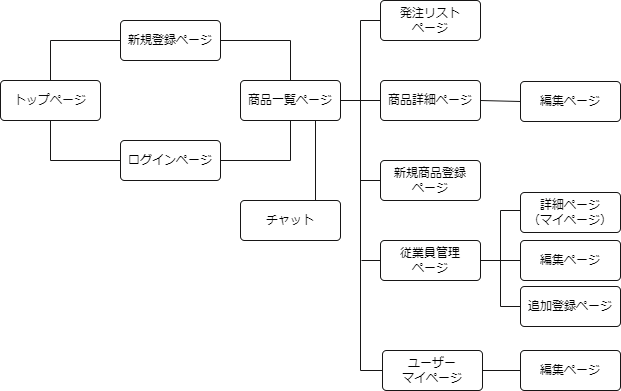

The diagram above was exported from draw.io. Its source (the exported page's mxGraphModel, read from the mxfile embedded in the PNG):
<mxGraphModel dx="772" dy="563" grid="1" gridSize="10" guides="1" tooltips="1" connect="1" arrows="1" fold="1" page="1" pageScale="1" pageWidth="827" pageHeight="1169" background="#ffffff" math="0" shadow="0">
  <root>
    <mxCell id="0" />
    <mxCell id="1" parent="0" />
    <mxCell id="2" style="edgeStyle=none;html=1;exitX=0.5;exitY=0;exitDx=0;exitDy=0;endArrow=none;endFill=0;strokeColor=#171616;fontColor=#000000;labelBackgroundColor=none;" parent="1" source="4" edge="1">
      <mxGeometry relative="1" as="geometry">
        <mxPoint x="90" y="80" as="targetPoint" />
      </mxGeometry>
    </mxCell>
    <mxCell id="3" style="edgeStyle=none;html=1;exitX=0.5;exitY=1;exitDx=0;exitDy=0;endArrow=none;endFill=0;strokeColor=#171616;fontColor=#000000;labelBackgroundColor=none;" parent="1" source="4" edge="1">
      <mxGeometry relative="1" as="geometry">
        <mxPoint x="90" y="200" as="targetPoint" />
      </mxGeometry>
    </mxCell>
    <mxCell id="4" value="トップページ" style="rounded=1;arcSize=10;whiteSpace=wrap;html=1;align=center;strokeColor=#171616;fontColor=#0d0d0d;labelBackgroundColor=none;fillColor=#FFFFFF;" parent="1" vertex="1">
      <mxGeometry x="40" y="120" width="100" height="40" as="geometry" />
    </mxCell>
    <mxCell id="5" style="edgeStyle=none;html=1;exitX=0;exitY=0.5;exitDx=0;exitDy=0;endArrow=none;endFill=0;strokeColor=#171616;fontColor=#000000;labelBackgroundColor=none;" parent="1" source="7" edge="1">
      <mxGeometry relative="1" as="geometry">
        <mxPoint x="90" y="80" as="targetPoint" />
      </mxGeometry>
    </mxCell>
    <mxCell id="6" value="" style="edgeStyle=none;html=1;endArrow=none;endFill=0;strokeColor=#171616;fontColor=#000000;labelBackgroundColor=none;" parent="1" edge="1">
      <mxGeometry relative="1" as="geometry">
        <mxPoint x="250" y="80" as="sourcePoint" />
        <mxPoint x="330" y="80" as="targetPoint" />
      </mxGeometry>
    </mxCell>
    <mxCell id="7" value="新規登録ページ" style="rounded=1;arcSize=10;whiteSpace=wrap;html=1;align=center;strokeColor=#171616;fontColor=#000000;labelBackgroundColor=none;fillColor=#FFFFFF;" parent="1" vertex="1">
      <mxGeometry x="160" y="60" width="100" height="40" as="geometry" />
    </mxCell>
    <mxCell id="8" style="edgeStyle=none;html=1;endArrow=none;endFill=0;strokeColor=#171616;fontColor=#000000;labelBackgroundColor=none;" parent="1" source="12" edge="1">
      <mxGeometry relative="1" as="geometry">
        <mxPoint x="330" y="80" as="targetPoint" />
      </mxGeometry>
    </mxCell>
    <mxCell id="9" style="edgeStyle=none;html=1;exitX=0.5;exitY=1;exitDx=0;exitDy=0;endArrow=none;endFill=0;strokeColor=#171616;fontColor=#000000;labelBackgroundColor=none;" parent="1" source="12" edge="1">
      <mxGeometry relative="1" as="geometry">
        <mxPoint x="330" y="200" as="targetPoint" />
      </mxGeometry>
    </mxCell>
    <mxCell id="10" style="edgeStyle=none;html=1;exitX=0.75;exitY=1;exitDx=0;exitDy=0;entryX=0.75;entryY=0;entryDx=0;entryDy=0;endArrow=none;endFill=0;strokeColor=#171616;fontColor=#000000;labelBackgroundColor=none;" parent="1" source="12" target="16" edge="1">
      <mxGeometry relative="1" as="geometry" />
    </mxCell>
    <mxCell id="11" style="edgeStyle=none;html=1;exitX=1;exitY=0.5;exitDx=0;exitDy=0;endArrow=none;endFill=0;entryX=0;entryY=0.5;entryDx=0;entryDy=0;strokeColor=#171616;fontColor=#000000;labelBackgroundColor=none;" parent="1" source="12" target="20" edge="1">
      <mxGeometry relative="1" as="geometry">
        <mxPoint x="400" y="140" as="targetPoint" />
      </mxGeometry>
    </mxCell>
    <mxCell id="12" value="商品一覧ページ" style="rounded=1;arcSize=10;whiteSpace=wrap;html=1;align=center;strokeColor=#171616;fontColor=#000000;labelBackgroundColor=none;fillColor=#FFFFFF;" parent="1" vertex="1">
      <mxGeometry x="280" y="120" width="100" height="40" as="geometry" />
    </mxCell>
    <mxCell id="13" style="edgeStyle=none;html=1;exitX=0;exitY=0.5;exitDx=0;exitDy=0;endArrow=none;endFill=0;strokeColor=#171616;fontColor=#000000;labelBackgroundColor=none;" parent="1" source="15" edge="1">
      <mxGeometry relative="1" as="geometry">
        <mxPoint x="90" y="200" as="targetPoint" />
      </mxGeometry>
    </mxCell>
    <mxCell id="14" style="edgeStyle=none;html=1;exitX=1;exitY=0.5;exitDx=0;exitDy=0;endArrow=none;endFill=0;strokeColor=#171616;fontColor=#000000;labelBackgroundColor=none;" parent="1" source="15" edge="1">
      <mxGeometry relative="1" as="geometry">
        <mxPoint x="330" y="200" as="targetPoint" />
      </mxGeometry>
    </mxCell>
    <mxCell id="15" value="ログインページ" style="rounded=1;arcSize=10;whiteSpace=wrap;html=1;align=center;strokeColor=#171616;fontColor=#000000;labelBackgroundColor=none;fillColor=#FFFFFF;" parent="1" vertex="1">
      <mxGeometry x="160" y="180" width="100" height="40" as="geometry" />
    </mxCell>
    <mxCell id="16" value="チャット" style="rounded=1;arcSize=10;whiteSpace=wrap;html=1;align=center;strokeColor=#171616;fontColor=#000000;labelBackgroundColor=none;fillColor=#FFFFFF;" parent="1" vertex="1">
      <mxGeometry x="280" y="240" width="100" height="40" as="geometry" />
    </mxCell>
    <mxCell id="17" style="edgeStyle=none;html=1;exitX=0;exitY=0.5;exitDx=0;exitDy=0;endArrow=none;endFill=0;strokeColor=#171616;fontColor=#000000;labelBackgroundColor=none;" parent="1" source="18" edge="1">
      <mxGeometry relative="1" as="geometry">
        <mxPoint x="400" y="60" as="targetPoint" />
      </mxGeometry>
    </mxCell>
    <mxCell id="18" value="発注リスト&lt;br&gt;ページ" style="rounded=1;arcSize=10;whiteSpace=wrap;html=1;align=center;strokeColor=#171616;fontColor=#000000;labelBackgroundColor=none;fillColor=#FFFFFF;" parent="1" vertex="1">
      <mxGeometry x="420" y="40" width="100" height="40" as="geometry" />
    </mxCell>
    <mxCell id="19" style="edgeStyle=none;html=1;exitX=1;exitY=0.5;exitDx=0;exitDy=0;entryX=0;entryY=0.5;entryDx=0;entryDy=0;endArrow=none;endFill=0;strokeColor=#171616;fontColor=#000000;labelBackgroundColor=none;" parent="1" source="20" target="29" edge="1">
      <mxGeometry relative="1" as="geometry" />
    </mxCell>
    <mxCell id="20" value="商品詳細ページ" style="rounded=1;arcSize=10;whiteSpace=wrap;html=1;align=center;strokeColor=#171616;fontColor=#000000;labelBackgroundColor=none;fillColor=#FFFFFF;" parent="1" vertex="1">
      <mxGeometry x="420" y="120" width="100" height="40" as="geometry" />
    </mxCell>
    <mxCell id="21" style="edgeStyle=none;html=1;exitX=0;exitY=0.5;exitDx=0;exitDy=0;endArrow=none;endFill=0;strokeColor=#171616;fontColor=#000000;labelBackgroundColor=none;" parent="1" source="22" edge="1">
      <mxGeometry relative="1" as="geometry">
        <mxPoint x="400" y="220" as="targetPoint" />
      </mxGeometry>
    </mxCell>
    <mxCell id="22" value="新規商品登録&lt;br&gt;ページ" style="rounded=1;arcSize=10;whiteSpace=wrap;html=1;align=center;strokeColor=#171616;fontColor=#000000;labelBackgroundColor=none;fillColor=#FFFFFF;" parent="1" vertex="1">
      <mxGeometry x="420" y="200" width="100" height="40" as="geometry" />
    </mxCell>
    <mxCell id="23" style="edgeStyle=none;html=1;exitX=0;exitY=0.5;exitDx=0;exitDy=0;endArrow=none;endFill=0;strokeColor=#171616;fontColor=#000000;labelBackgroundColor=none;" parent="1" source="25" edge="1">
      <mxGeometry relative="1" as="geometry">
        <mxPoint x="401" y="300" as="targetPoint" />
        <mxPoint x="411" y="300" as="sourcePoint" />
      </mxGeometry>
    </mxCell>
    <mxCell id="24" style="edgeStyle=none;html=1;exitX=1;exitY=0.5;exitDx=0;exitDy=0;endArrow=none;endFill=0;strokeColor=#171616;fontColor=#000000;labelBackgroundColor=none;" parent="1" source="25" edge="1">
      <mxGeometry relative="1" as="geometry">
        <mxPoint x="540" y="300" as="targetPoint" />
      </mxGeometry>
    </mxCell>
    <mxCell id="25" value="従業員管理&lt;br&gt;ページ" style="rounded=1;arcSize=10;whiteSpace=wrap;html=1;align=center;strokeColor=#171616;fontColor=#000000;labelBackgroundColor=none;fillColor=#FFFFFF;" parent="1" vertex="1">
      <mxGeometry x="420" y="280" width="100" height="40" as="geometry" />
    </mxCell>
    <mxCell id="26" style="edgeStyle=none;html=1;exitX=1;exitY=0.5;exitDx=0;exitDy=0;entryX=0;entryY=0.5;entryDx=0;entryDy=0;endArrow=none;endFill=0;strokeColor=#171616;fontColor=#000000;labelBackgroundColor=none;" parent="1" source="28" target="36" edge="1">
      <mxGeometry relative="1" as="geometry" />
    </mxCell>
    <mxCell id="27" style="edgeStyle=none;html=1;exitX=0;exitY=0.5;exitDx=0;exitDy=0;endArrow=none;endFill=0;strokeColor=#171616;fontColor=#000000;labelBackgroundColor=none;" parent="1" source="28" edge="1">
      <mxGeometry relative="1" as="geometry">
        <mxPoint x="400" y="410" as="targetPoint" />
      </mxGeometry>
    </mxCell>
    <mxCell id="28" value="ユーザー&lt;br&gt;マイページ" style="rounded=1;arcSize=10;whiteSpace=wrap;html=1;align=center;strokeColor=#171616;fontColor=#000000;labelBackgroundColor=none;fillColor=#FFFFFF;" parent="1" vertex="1">
      <mxGeometry x="422" y="390" width="100" height="40" as="geometry" />
    </mxCell>
    <mxCell id="29" value="編集ページ" style="rounded=1;arcSize=10;whiteSpace=wrap;html=1;align=center;strokeColor=#171616;fontColor=#000000;labelBackgroundColor=none;fillColor=#FFFFFF;" parent="1" vertex="1">
      <mxGeometry x="560" y="121" width="100" height="40" as="geometry" />
    </mxCell>
    <mxCell id="30" style="edgeStyle=none;html=1;exitX=0;exitY=0.5;exitDx=0;exitDy=0;endArrow=none;endFill=0;strokeColor=#171616;fontColor=#000000;labelBackgroundColor=none;" parent="1" edge="1">
      <mxGeometry relative="1" as="geometry">
        <mxPoint x="540" y="250" as="targetPoint" />
        <mxPoint x="560" y="250" as="sourcePoint" />
      </mxGeometry>
    </mxCell>
    <mxCell id="31" value="詳細ページ&lt;br&gt;（マイページ）" style="rounded=1;arcSize=10;whiteSpace=wrap;html=1;align=center;strokeColor=#171616;fontColor=#000000;labelBackgroundColor=none;fillColor=#FFFFFF;" parent="1" vertex="1">
      <mxGeometry x="560" y="232" width="100" height="40" as="geometry" />
    </mxCell>
    <mxCell id="32" style="edgeStyle=none;html=1;exitX=0;exitY=0.5;exitDx=0;exitDy=0;endArrow=none;endFill=0;strokeColor=#171616;fontColor=#000000;labelBackgroundColor=none;" parent="1" source="33" edge="1">
      <mxGeometry relative="1" as="geometry">
        <mxPoint x="540" y="300" as="targetPoint" />
      </mxGeometry>
    </mxCell>
    <mxCell id="33" value="編集ページ" style="rounded=1;arcSize=10;whiteSpace=wrap;html=1;align=center;strokeColor=#171616;fontColor=#000000;labelBackgroundColor=none;fillColor=#FFFFFF;" parent="1" vertex="1">
      <mxGeometry x="560" y="280" width="100" height="40" as="geometry" />
    </mxCell>
    <mxCell id="34" style="edgeStyle=none;html=1;exitX=0;exitY=0.5;exitDx=0;exitDy=0;endArrow=none;endFill=0;strokeColor=#171616;fontColor=#000000;labelBackgroundColor=none;" parent="1" source="35" edge="1">
      <mxGeometry relative="1" as="geometry">
        <mxPoint x="540" y="346" as="targetPoint" />
      </mxGeometry>
    </mxCell>
    <mxCell id="35" value="追加登録ページ" style="rounded=1;arcSize=10;whiteSpace=wrap;html=1;align=center;strokeColor=#171616;fontColor=#000000;labelBackgroundColor=none;fillColor=#FFFFFF;" parent="1" vertex="1">
      <mxGeometry x="560" y="326" width="100" height="40" as="geometry" />
    </mxCell>
    <mxCell id="36" value="編集ページ" style="rounded=1;arcSize=10;whiteSpace=wrap;html=1;align=center;strokeColor=#171616;fontColor=#000000;labelBackgroundColor=none;fillColor=#FFFFFF;" parent="1" vertex="1">
      <mxGeometry x="560" y="390" width="100" height="40" as="geometry" />
    </mxCell>
    <mxCell id="37" value="" style="edgeStyle=none;orthogonalLoop=1;jettySize=auto;html=1;endArrow=none;endFill=0;strokeColor=#171616;fontColor=#000000;labelBackgroundColor=none;" parent="1" edge="1">
      <mxGeometry width="100" relative="1" as="geometry">
        <mxPoint x="400" y="60" as="sourcePoint" />
        <mxPoint x="400" y="410" as="targetPoint" />
        <Array as="points" />
      </mxGeometry>
    </mxCell>
    <mxCell id="38" value="" style="edgeStyle=none;orthogonalLoop=1;jettySize=auto;html=1;endArrow=none;endFill=0;strokeColor=#171616;fontColor=#000000;labelBackgroundColor=none;" parent="1" edge="1">
      <mxGeometry width="100" relative="1" as="geometry">
        <mxPoint x="540" y="250" as="sourcePoint" />
        <mxPoint x="540" y="346" as="targetPoint" />
        <Array as="points" />
      </mxGeometry>
    </mxCell>
  </root>
</mxGraphModel>